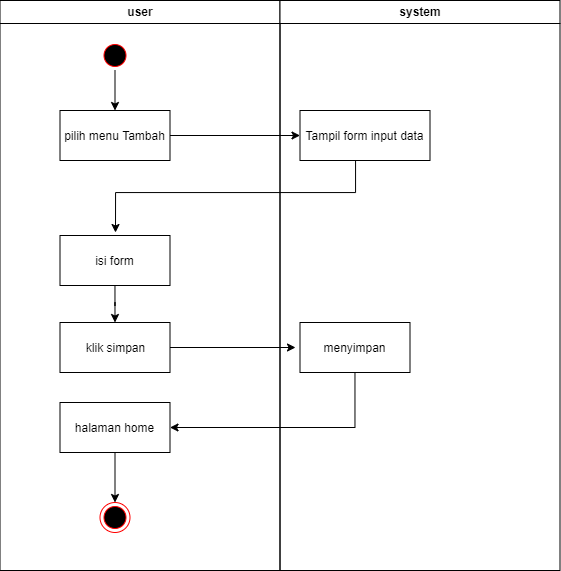

The diagram above was exported from draw.io. Its source (the exported page's mxGraphModel, read from the mxfile embedded in the PNG):
<mxGraphModel dx="473" dy="705" grid="1" gridSize="10" guides="1" tooltips="1" connect="1" arrows="1" fold="1" page="1" pageScale="1" pageWidth="1169" pageHeight="826" background="#ffffff" math="0" shadow="0">
  <root>
    <mxCell id="0" />
    <mxCell id="1" parent="0" />
    <mxCell id="2" value="user" style="swimlane;whiteSpace=wrap" parent="1" vertex="1">
      <mxGeometry x="164.5" y="128" width="280" height="570" as="geometry" />
    </mxCell>
    <mxCell id="Vu26YWIjYdNz32l_EF_T-42" style="edgeStyle=orthogonalEdgeStyle;rounded=0;orthogonalLoop=1;jettySize=auto;html=1;entryX=0.5;entryY=0;entryDx=0;entryDy=0;" edge="1" parent="2" source="5" target="7">
      <mxGeometry relative="1" as="geometry" />
    </mxCell>
    <mxCell id="5" value="" style="ellipse;shape=startState;fillColor=#000000;strokeColor=#ff0000;" parent="2" vertex="1">
      <mxGeometry x="100" y="40" width="30" height="30" as="geometry" />
    </mxCell>
    <mxCell id="7" value="pilih menu Tambah" style="" parent="2" vertex="1">
      <mxGeometry x="60" y="110" width="110" height="50" as="geometry" />
    </mxCell>
    <mxCell id="Vu26YWIjYdNz32l_EF_T-55" style="edgeStyle=orthogonalEdgeStyle;rounded=0;orthogonalLoop=1;jettySize=auto;html=1;entryX=0.5;entryY=0;entryDx=0;entryDy=0;" edge="1" parent="2" source="8" target="Vu26YWIjYdNz32l_EF_T-54">
      <mxGeometry relative="1" as="geometry" />
    </mxCell>
    <mxCell id="8" value="isi form" style="" parent="2" vertex="1">
      <mxGeometry x="60" y="235" width="110" height="50" as="geometry" />
    </mxCell>
    <mxCell id="Vu26YWIjYdNz32l_EF_T-53" style="edgeStyle=orthogonalEdgeStyle;rounded=0;orthogonalLoop=1;jettySize=auto;html=1;entryX=0.5;entryY=0;entryDx=0;entryDy=0;" edge="1" parent="2" source="10" target="Vu26YWIjYdNz32l_EF_T-51">
      <mxGeometry relative="1" as="geometry" />
    </mxCell>
    <mxCell id="10" value="halaman home" style="" parent="2" vertex="1">
      <mxGeometry x="60" y="402" width="110" height="50" as="geometry" />
    </mxCell>
    <mxCell id="Vu26YWIjYdNz32l_EF_T-51" value="" style="ellipse;html=1;shape=endState;fillColor=#000000;strokeColor=#ff0000;" vertex="1" parent="2">
      <mxGeometry x="100" y="502" width="30" height="30" as="geometry" />
    </mxCell>
    <mxCell id="Vu26YWIjYdNz32l_EF_T-54" value="klik simpan" style="html=1;" vertex="1" parent="2">
      <mxGeometry x="60" y="322" width="110" height="50" as="geometry" />
    </mxCell>
    <mxCell id="3" value="system" style="swimlane;whiteSpace=wrap;startSize=23;" parent="1" vertex="1">
      <mxGeometry x="444.5" y="128" width="280" height="570" as="geometry" />
    </mxCell>
    <mxCell id="15" value="Tampil form input data" style="" parent="3" vertex="1">
      <mxGeometry x="20" y="110" width="130" height="50" as="geometry" />
    </mxCell>
    <mxCell id="18" value="menyimpan" style="" parent="3" vertex="1">
      <mxGeometry x="20" y="322" width="110" height="50" as="geometry" />
    </mxCell>
    <mxCell id="Vu26YWIjYdNz32l_EF_T-43" style="edgeStyle=orthogonalEdgeStyle;rounded=0;orthogonalLoop=1;jettySize=auto;html=1;entryX=0;entryY=0.5;entryDx=0;entryDy=0;" edge="1" parent="1" source="7" target="15">
      <mxGeometry relative="1" as="geometry" />
    </mxCell>
    <mxCell id="Vu26YWIjYdNz32l_EF_T-45" style="edgeStyle=orthogonalEdgeStyle;rounded=0;orthogonalLoop=1;jettySize=auto;html=1;" edge="1" parent="1" source="15">
      <mxGeometry relative="1" as="geometry">
        <mxPoint x="280" y="360" as="targetPoint" />
        <Array as="points">
          <mxPoint x="520" y="320" />
          <mxPoint x="280" y="320" />
        </Array>
      </mxGeometry>
    </mxCell>
    <mxCell id="Vu26YWIjYdNz32l_EF_T-48" style="edgeStyle=orthogonalEdgeStyle;rounded=0;orthogonalLoop=1;jettySize=auto;html=1;" edge="1" parent="1" source="18" target="10">
      <mxGeometry relative="1" as="geometry">
        <mxPoint x="520" y="450" as="targetPoint" />
        <Array as="points">
          <mxPoint x="519" y="555" />
        </Array>
      </mxGeometry>
    </mxCell>
    <mxCell id="Vu26YWIjYdNz32l_EF_T-56" style="edgeStyle=orthogonalEdgeStyle;rounded=0;orthogonalLoop=1;jettySize=auto;html=1;" edge="1" parent="1" source="Vu26YWIjYdNz32l_EF_T-54">
      <mxGeometry relative="1" as="geometry">
        <mxPoint x="460" y="475" as="targetPoint" />
      </mxGeometry>
    </mxCell>
  </root>
</mxGraphModel>